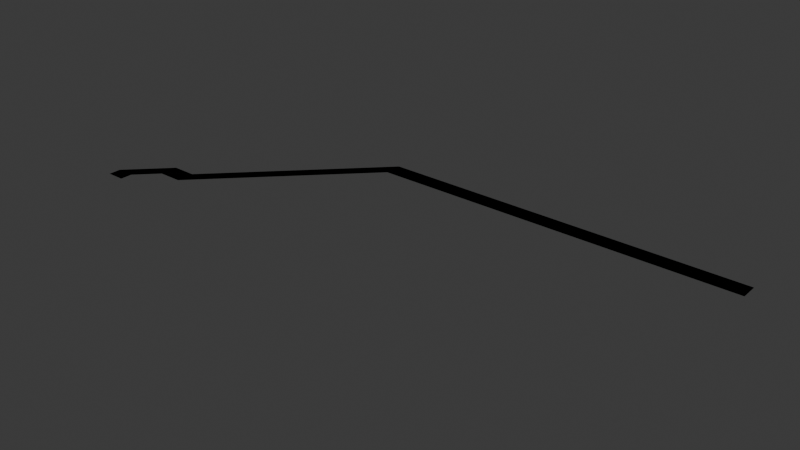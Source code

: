 # Source: road_merecillas.blend  (saved by Blender 4.2.66; exported with 4.5.12 LTS)
import bpy
from mathutils import Matrix  # noqa: F401  (used for matrix-valued properties, if any)

bpy.ops.wm.read_factory_settings(use_empty=True)
scene = bpy.context.scene
scene.name = 'Scene'

# ---- collections
col_collection = bpy.data.collections.new('Collection'); scene.collection.children.link(col_collection)

# ---- materials (node trees are filled in below, after node groups)
mat_sidewalk_001 = bpy.data.materials.new('Sidewalk.001')
mat_sidewalk_001.use_backface_culling = True
mat_road = bpy.data.materials.new('Road')
mat_road.use_backface_culling = True

# ---- material node trees
mat_sidewalk_001.use_nodes = True; mat_sidewalk_001.node_tree.nodes.clear()
_N = mat_sidewalk_001.node_tree.nodes; _L = mat_sidewalk_001.node_tree.links
n0 = _N.new('ShaderNodeBsdfPrincipled'); n0.name = 'Principled BSDF'; n0.location = (10, 300)
n0.inputs[0].default_value = (0.2159, 0.2159, 0.2159, 1.0)
n0.inputs[2].default_value = 1.0
n1 = _N.new('ShaderNodeOutputMaterial'); n1.name = 'Material Output'; n1.location = (300, 300)
_L.new(n0.outputs[0], n1.inputs[0])
n1.is_active_output = True
mat_road.use_nodes = True; mat_road.node_tree.nodes.clear()
_N = mat_road.node_tree.nodes; _L = mat_road.node_tree.links
n0 = _N.new('ShaderNodeBsdfPrincipled'); n0.name = 'Principled BSDF'; n0.location = (10, 300)
n0.inputs[0].default_value = (0.1329, 0.1329, 0.1329, 1.0)
n0.inputs[2].default_value = 1.0
n1 = _N.new('ShaderNodeOutputMaterial'); n1.name = 'Material Output'; n1.location = (300, 300)
_L.new(n0.outputs[0], n1.inputs[0])
n1.is_active_output = True

# ---- world
world_world = bpy.data.worlds.new('World'); scene.world = world_world
world_world.use_nodes = True; world_world.node_tree.nodes.clear()
_N = world_world.node_tree.nodes; _L = world_world.node_tree.links
n0 = _N.new('ShaderNodeOutputWorld'); n0.name = 'World Output'; n0.location = (300, 300)
n1 = _N.new('ShaderNodeBackground'); n1.name = 'Background'; n1.location = (10, 300)
n1.inputs[0].default_value = (0.05088, 0.05088, 0.05088, 1.0)
_L.new(n1.outputs[0], n0.inputs[0])
n0.is_active_output = True
world_world.color = (0.05088, 0.05088, 0.05088)
world_world.sun_shadow_jitter_overblur = 0.0

# ---- meshes
me_plane = bpy.data.meshes.new('Plane')
me_plane.from_pydata([(10.0, 17.0, 0.0), (10.0, 11.0, 0.0), (-3.0, 4.0, 0.0), (3.0, 4.0, 0.0), (18.0, 17.0, 0.0), (18.0, 11.0, 0.0), (66.0, 59.0, 0.0), (66.0, 65.0, 0.0), (-3.0, 0.0, 0.0), (3.0, 0.0, 0.0), (18.0, 16.0, 0.0), (190.0, 60.0, 0.0), (66.0, 64.0, 0.0), (10.0, 16.0, 0.0), (-2.0, 4.0, 0.0), (-2.0, 0.0, 0.0), (10.0, 12.0, 0.0), (2.0, 4.0, 0.0), (2.0, 0.0, 0.0), (18.0, 12.0, 0.0), (66.0, 60.0, 0.0), (190.0, 64.0, 0.0), (190.0, 65.0, 0.0), (190.0, 59.0, 0.0)], [], [(8, 15, 14, 2), (19, 10, 13, 16), (20, 19, 5, 6), (12, 10, 19, 20), (16, 1, 5, 19), (10, 4, 0, 13), (2, 14, 13, 0), (1, 16, 17, 3), (3, 17, 18, 9), (15, 18, 17, 14), (12, 20, 11, 21), (12, 7, 4, 10), (14, 17, 16, 13), (22, 7, 12, 21), (11, 20, 6, 23)])
me_plane.polygons.foreach_set('material_index', [0, 1, 0, 1, 0, 0, 0, 0, 0, 1, 1, 0, 1, 0, 0])
_uv = me_plane.uv_layers.new(name='UVMap')
_uv.uv.foreach_set('vector', [0.0, 0.0, 0.0, 0.0, 0.0, 0.0, 0.0, 0.0, 0.0, 0.0, 0.0, 0.0, 0.0, 0.0, 0.0, 0.0, 0.0, 0.0, 0.0, 0.0, 0.0, 0.0, 0.0, 0.0, 0.0, 0.0, 0.0, 0.0, 0.0, 0.0, 0.0, 0.0, 0.0, 0.0, 0.0, 0.0, 0.0, 0.0, 0.0, 0.0, 0.0, 0.0, 0.0, 0.0, 0.0, 0.0, 0.0, 0.0, 0.0, 0.0, 0.0, 0.0, 0.0, 0.0, 0.0, 0.0, 0.0, 0.0, 0.0, 0.0, 0.0, 0.0, 0.0, 0.0, 0.0, 0.0, 0.0, 0.0, 0.0, 0.0, 0.0, 0.0, 0.0, 0.0, 0.0, 0.0, 0.0, 0.0, 0.0, 0.0, 0.0, 0.0, 0.0, 0.0, 0.0, 0.0, 0.0, 0.0, 0.0, 0.0, 0.0, 0.0, 0.0, 0.0, 0.0, 0.0, 0.0, 0.0, 0.0, 0.0, 0.0, 0.0, 0.0, 0.0, 0.0, 0.0, 0.0, 0.0, 0.0, 0.0, 0.0, 0.0, 0.0, 0.0, 0.0, 0.0, 0.0, 0.0, 0.0, 0.0])
me_plane.materials.append(mat_sidewalk_001)
me_plane.materials.append(mat_road)
me_plane.update()
me_plane_001 = bpy.data.meshes.new('Plane.001')
me_plane_001.from_pydata([(10.0, 17.0, 0.0), (10.0, 11.0, 0.0), (-3.0, 4.0, 0.0), (3.0, 4.0, 0.0), (18.0, 17.0, 0.0), (18.0, 11.0, 0.0), (66.0, 59.0, 0.0), (66.0, 65.0, 0.0), (-3.0, 0.0, 0.0), (3.0, 0.0, 0.0), (190.0, 65.0, 0.0), (190.0, 59.0, 0.0)], [], [(1, 5, 4, 0), (7, 4, 5, 6), (2, 3, 1, 0), (8, 9, 3, 2), (10, 7, 6, 11)])
me_plane_001.polygons.foreach_set('material_index', [1, 1, 1, 1, 1])
_uv = me_plane_001.uv_layers.new(name='UVMap')
_uv.uv.foreach_set('vector', [0.0, 0.0, 0.0, 0.0, 0.0, 0.0, 0.0, 0.0, 0.0, 0.0, 0.0, 0.0, 0.0, 0.0, 0.0, 0.0, 0.0, 0.0, 0.0, 0.0, 0.0, 0.0, 0.0, 0.0, 0.0, 0.0, 0.0, 0.0, 0.0, 0.0, 0.0, 0.0, 0.0, 0.0, 0.0, 0.0, 0.0, 0.0, 0.0, 0.0])
me_plane_001.materials.append(mat_sidewalk_001)
me_plane_001.materials.append(mat_road)
me_plane_001.update()

# ---- objects
ob_plane = bpy.data.objects.new('Plane', me_plane)
ob_plane_colonly = bpy.data.objects.new('Plane-colonly', me_plane_001)

# ---- transforms, parenting, visibility, modifiers, constraints
ob_plane.location = (0.0, 0.0, 0.0)
ob_plane_colonly.location = (0.0, 0.0, 0.0)

# ---- collection membership
col_collection.objects.link(ob_plane)
col_collection.objects.link(ob_plane_colonly)

# ---- scene / render settings (as saved in the file)
scene.frame_start = 1; scene.frame_end = 250; scene.frame_set(1)
scene.render.engine = 'BLENDER_EEVEE_NEXT'
bpy.context.view_layer.update()

# ---- added for rendering (the .blend has no active camera and no usable light): camera, sun
cam_auto = bpy.data.cameras.new('AutoCamera')
cam_auto.lens = 50.0
cam_auto.sensor_width = 36.0
cam_auto.clip_end = 3306.82
ob_auto_camera = bpy.data.objects.new('AutoCamera', cam_auto)
scene.collection.objects.link(ob_auto_camera)
ob_auto_camera.location = (281.924, -193.608, 150.739)
ob_auto_camera.rotation_euler = (1.09748, -7.21219e-08, 0.694738)
scene.camera = ob_auto_camera
light_auto_sun = bpy.data.lights.new('AutoSun', 'SUN')
light_auto_sun.energy = 3.0
light_auto_sun.angle = 0.0523599
ob_auto_sun = bpy.data.objects.new('AutoSun', light_auto_sun)
scene.collection.objects.link(ob_auto_sun)
ob_auto_sun.rotation_euler = (0.872665, 0.174533, 0.523599)
bpy.context.view_layer.update()
